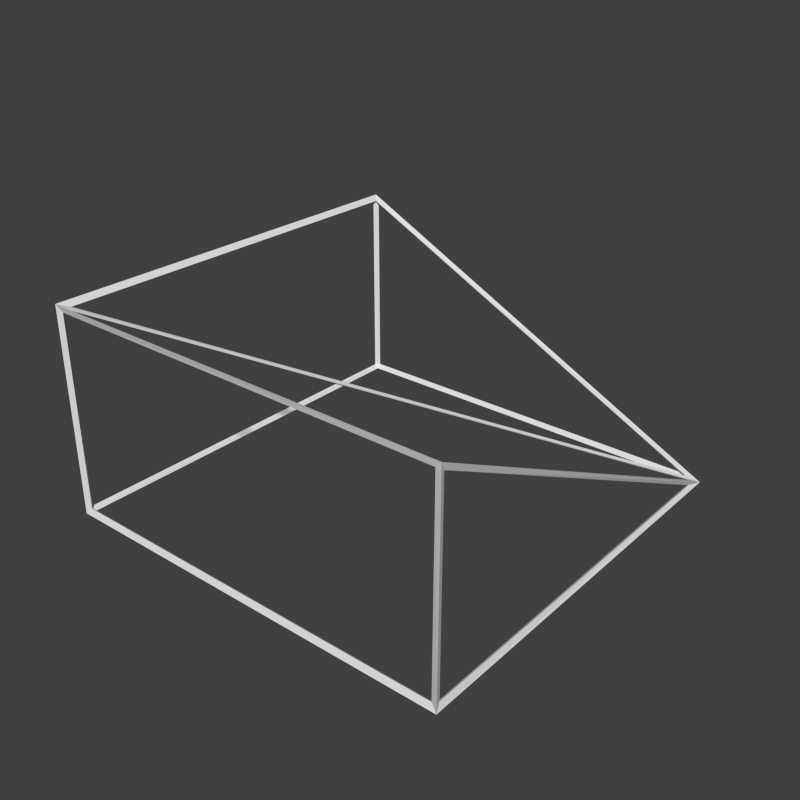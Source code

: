 # Source: halfSlantCornerIn.blend  (saved by Blender 2.74.0; exported with 4.5.12 LTS)
import bpy
from mathutils import Matrix  # noqa: F401  (used for matrix-valued properties, if any)

bpy.ops.wm.read_factory_settings(use_empty=True)
scene = bpy.context.scene
scene.name = 'Scene'

# ---- collections
col_collection_1 = bpy.data.collections.new('Collection 1'); scene.collection.children.link(col_collection_1)

# ---- materials (node trees are filled in below, after node groups)
mat_top = bpy.data.materials.new('top')
mat_top.alpha_threshold = 0.0
mat_top.use_transparent_shadow = False
mat_top.roughness = 0.5
mat_top.specular_intensity = 0.0
mat_top.line_color = (0.0, 0.0, 0.0, 1.0)
mat_side = bpy.data.materials.new('side')
mat_side.alpha_threshold = 0.0
mat_side.use_transparent_shadow = False
mat_side.roughness = 0.5
mat_side.specular_intensity = 0.0
mat_side.line_color = (0.0, 0.0, 0.0, 1.0)
mat_bottom = bpy.data.materials.new('bottom')
mat_bottom.alpha_threshold = 0.0
mat_bottom.use_transparent_shadow = False
mat_bottom.roughness = 0.5
mat_bottom.specular_intensity = 0.0
mat_bottom.line_color = (0.0, 0.0, 0.0, 1.0)
mat_material_001 = bpy.data.materials.new('Material.001')
mat_material_001.alpha_threshold = 0.0
mat_material_001.use_transparent_shadow = False
mat_material_001.roughness = 0.5
mat_material_001.specular_intensity = 0.0
mat_material_001.line_color = (0.0, 0.0, 0.0, 1.0)

# ---- material node trees

# ---- world
world_world = bpy.data.worlds.new('World'); scene.world = world_world
world_world.color = (0.05088, 0.05088, 0.05088)
world_world.use_sun_shadow = False
world_world.sun_shadow_jitter_overblur = 0.0
world_world.cycles.sampling_method = 'MANUAL'
world_world.cycles.sample_map_resolution = 256

# ---- meshes
me_cube_001 = bpy.data.meshes.new('Cube.001')
me_cube_001.from_pydata([(0.5, -0.5, -0.5), (-0.5, -0.5, -0.5), (-0.5, 0.5, -0.5), (0.5, 0.5, -0.5), (0.5, -0.5, -1.49e-08), (-0.5, -0.5, -1.49e-08), (-0.5, 0.5, -1.49e-08)], [], [(0, 4, 5, 1), (1, 5, 6, 2), (2, 6, 3), (1, 2, 3, 0), (3, 4, 0), (3, 6, 5), (4, 3, 5)])
me_cube_001.polygons.foreach_set('material_index', [1, 1, 1, 2, 1, 0, 0])
_uv = me_cube_001.uv_layers.new(name='UVMap')
_uv.uv.foreach_set('vector', [1.0, 0.0, 1.0, 0.5, 4.768e-07, 0.5, 4.768e-07, 0.0, 1.0, 0.0, 1.0, 0.5, -4.768e-07, 0.5, -4.768e-07, 0.0, 1.0, 0.0, 1.0, 0.5, -4.768e-07, 0.0, -5.96e-08, 1.0, 1.0, 1.0, 1.0, 0.0, 0.0, -5.96e-08, 1.0, 0.0, 4.768e-07, 0.5, 4.768e-07, 0.0, 1.0, -4.768e-07, 1.0, 1.0, -5.364e-07, 1.0, 9.239e-07, 1.0, 0.0, 9.239e-07, 1.0, 1.0])
me_cube_001.materials.append(mat_top)
me_cube_001.materials.append(mat_side)
me_cube_001.materials.append(mat_bottom)
me_cube_001.use_remesh_preserve_volume = False
me_cube_001.use_remesh_preserve_attributes = False
me_cube_001.use_mirror_vertex_groups = False
me_cube_001.update()
me_cube_000 = bpy.data.meshes.new('Cube.000')
me_cube_000.from_pydata([(0.4942, -0.4942, -0.4942), (0.5058, -0.5058, -0.5058), (-0.4942, -0.4942, -0.4942), (-0.5058, -0.5058, -0.5058), (-0.4942, 0.4942, -0.4942), (-0.5058, 0.5058, -0.5058), (0.4931, 0.4931, -0.4977), (0.5069, 0.5069, -0.5023), (0.4944, -0.4956, -0.007066), (0.5056, -0.5044, 0.007066), (-0.4947, -0.4947, -0.00665), (-0.5053, -0.5053, 0.00665), (-0.4956, 0.4944, -0.007066), (-0.5044, 0.5056, 0.007066), (0.49, -0.5, -0.49), (0.49, -0.5, -0.01), (-0.49, -0.5, -0.01), (-0.49, -0.5, -0.49), (-0.5, -0.49, -0.49), (-0.5, -0.49, -0.01), (-0.5, 0.49, -0.01), (-0.5, 0.49, -0.49), (-0.49, 0.5, -0.49), (-0.49, 0.5, -0.01618), (0.4576, 0.5, -0.49), (-0.49, -0.49, -0.5), (-0.49, 0.49, -0.5), (0.49, 0.49, -0.5), (0.49, -0.49, -0.5), (0.5, 0.4576, -0.49), (0.5, -0.49, -0.01618), (0.5, -0.49, -0.49), (0.4766, 0.49, -0.4883), (-0.4911, 0.49, -0.004472), (-0.4911, -0.4776, -0.004472), (0.49, -0.4911, -0.004472), (0.49, 0.4766, -0.4883), (-0.4776, -0.4911, -0.004472)], [], [(14, 15, 8, 0), (15, 14, 1, 9), (15, 16, 10, 8), (16, 15, 9, 11), (16, 17, 2, 10), (17, 16, 11, 3), (17, 14, 0, 2), (14, 17, 3, 1), (18, 19, 10, 2), (19, 18, 3, 11), (19, 20, 12, 10), (20, 19, 11, 13), (20, 21, 4, 12), (21, 20, 13, 5), (21, 18, 2, 4), (18, 21, 5, 3), (22, 23, 12, 4), (23, 22, 5, 13), (23, 24, 6, 12), (24, 23, 13, 7), (24, 22, 4, 6), (22, 24, 7, 5), (25, 26, 4, 2), (26, 25, 3, 5), (26, 27, 6, 4), (27, 26, 5, 7), (27, 28, 0, 6), (28, 27, 7, 1), (28, 25, 2, 0), (25, 28, 1, 3), (29, 30, 8, 6), (30, 29, 7, 9), (30, 31, 0, 8), (31, 30, 9, 1), (31, 29, 6, 0), (29, 31, 1, 7), (32, 33, 12, 6), (33, 32, 7, 13), (33, 34, 10, 12), (34, 33, 13, 11), (34, 32, 6, 10), (32, 34, 11, 7), (35, 36, 6, 8), (36, 35, 9, 7), (36, 37, 10, 6), (37, 36, 7, 11), (37, 35, 8, 10), (35, 37, 11, 9)])
_uv = me_cube_000.uv_layers.new(name='UVMap')
_uv.uv.foreach_set('vector', [1.0, 0.0, 1.0, 0.5, 1.0, 0.5, 1.0, 0.0, 1.0, 0.5, 1.0, 0.0, 1.0, 0.0, 1.0, 0.5, 1.0, 0.5, 4.768e-07, 0.5, 4.768e-07, 0.5, 1.0, 0.5, 4.768e-07, 0.5, 1.0, 0.5, 1.0, 0.5, 4.768e-07, 0.5, 4.768e-07, 0.5, 4.768e-07, 0.0, 4.768e-07, 0.0, 4.768e-07, 0.5, 4.768e-07, 0.0, 4.768e-07, 0.5, 4.768e-07, 0.5, 4.768e-07, 0.0, 4.768e-07, 0.0, 1.0, 0.0, 1.0, 0.0, 4.768e-07, 0.0, 1.0, 0.0, 4.768e-07, 0.0, 4.768e-07, 0.0, 1.0, 0.0, -4.768e-07, 0.0, -4.768e-07, 0.5, -4.768e-07, 0.5, -4.768e-07, 0.0, -4.768e-07, 0.5, -4.768e-07, 0.0, -4.768e-07, 0.0, -4.768e-07, 0.5, -4.768e-07, 0.5, 1.0, 0.5, 1.0, 0.5, -4.768e-07, 0.5, 1.0, 0.5, -4.768e-07, 0.5, -4.768e-07, 0.5, 1.0, 0.5, 1.0, 0.5, 1.0, 0.0, 1.0, 0.0, 1.0, 0.5, 1.0, 0.0, 1.0, 0.5, 1.0, 0.5, 1.0, 0.0, 1.0, 0.0, -4.768e-07, 0.0, -4.768e-07, 0.0, 1.0, 0.0, -4.768e-07, 0.0, 1.0, 0.0, 1.0, 0.0, -4.768e-07, 0.0, -4.768e-07, 0.0, -4.768e-07, 0.5, -4.768e-07, 0.5, -4.768e-07, 0.0, -4.768e-07, 0.5, -4.768e-07, 0.0, -4.768e-07, 0.0, -4.768e-07, 0.5, -4.768e-07, 0.5, 1.0, 0.0, 1.0, 0.0, -4.768e-07, 0.5, 1.0, 0.0, -4.768e-07, 0.5, -4.768e-07, 0.5, 1.0, 0.0, 1.0, 0.0, -4.768e-07, 0.0, -4.768e-07, 0.0, 1.0, 0.0, -4.768e-07, 0.0, 1.0, 0.0, 1.0, 0.0, -4.768e-07, 0.0, 4.768e-07, -4.768e-07, -4.768e-07, 1.0, -4.768e-07, 1.0, 4.768e-07, -4.768e-07, -4.768e-07, 1.0, 4.768e-07, -4.768e-07, 4.768e-07, -4.768e-07, -4.768e-07, 1.0, -4.768e-07, 1.0, 1.0, 1.0, 1.0, 1.0, -4.768e-07, 1.0, 1.0, 1.0, -4.768e-07, 1.0, -4.768e-07, 1.0, 1.0, 1.0, 1.0, 1.0, 1.0, 4.768e-07, 1.0, 4.768e-07, 1.0, 1.0, 1.0, 4.768e-07, 1.0, 1.0, 1.0, 1.0, 1.0, 4.768e-07, 1.0, 4.768e-07, 4.768e-07, -4.768e-07, 4.768e-07, -4.768e-07, 1.0, 4.768e-07, 4.768e-07, -4.768e-07, 1.0, 4.768e-07, 1.0, 4.768e-07, 4.768e-07, -4.768e-07, 1.0, 0.0, 4.768e-07, 0.5, 4.768e-07, 0.5, 1.0, 0.0, 4.768e-07, 0.5, 1.0, 0.0, 1.0, 0.0, 4.768e-07, 0.5, 4.768e-07, 0.5, 4.768e-07, 0.0, 4.768e-07, 0.0, 4.768e-07, 0.5, 4.768e-07, 0.0, 4.768e-07, 0.5, 4.768e-07, 0.5, 4.768e-07, 0.0, 4.768e-07, 0.0, 1.0, 0.0, 1.0, 0.0, 4.768e-07, 0.0, 1.0, 0.0, 4.768e-07, 0.0, 4.768e-07, 0.0, 1.0, 0.0, 1.0, 1.0, -4.768e-07, 1.0, -4.768e-07, 1.0, 1.0, 1.0, -4.768e-07, 1.0, 1.0, 1.0, 1.0, 1.0, -4.768e-07, 1.0, -4.768e-07, 1.0, 4.768e-07, -4.768e-07, 4.768e-07, -4.768e-07, -4.768e-07, 1.0, 4.768e-07, -4.768e-07, -4.768e-07, 1.0, -4.768e-07, 1.0, 4.768e-07, -4.768e-07, 4.768e-07, -4.768e-07, 1.0, 1.0, 1.0, 1.0, 4.768e-07, -4.768e-07, 1.0, 1.0, 4.768e-07, -4.768e-07, 4.768e-07, -4.768e-07, 1.0, 1.0, 1.0, 4.768e-07, 1.0, 1.0, 1.0, 1.0, 1.0, 4.768e-07, 1.0, 1.0, 1.0, 4.768e-07, 1.0, 4.768e-07, 1.0, 1.0, 1.0, 1.0, 4.768e-07, -4.768e-07, 4.768e-07, -4.768e-07, 1.0, 1.0, 4.768e-07, -4.768e-07, 1.0, 1.0, 1.0, 1.0, 4.768e-07, -4.768e-07, 4.768e-07, -4.768e-07, 1.0, 4.768e-07, 1.0, 4.768e-07, 4.768e-07, -4.768e-07, 1.0, 4.768e-07, 4.768e-07, -4.768e-07, 4.768e-07, -4.768e-07, 1.0, 4.768e-07])
me_cube_000.materials.append(mat_material_001)
me_cube_000.use_remesh_preserve_volume = False
me_cube_000.use_remesh_preserve_attributes = False
me_cube_000.use_mirror_vertex_groups = False
me_cube_000.update()

# ---- objects
ob_shape = bpy.data.objects.new('Shape', me_cube_001)
ob_wireframe = bpy.data.objects.new('WireFrame', me_cube_000)
ob_camera = bpy.data.objects.new('Camera', None)

# ---- transforms, parenting, visibility, modifiers, constraints
ob_shape.location = (0.0, 0.0, 0.0)
ob_shape.hide_render = True
ob_shape.lineart.crease_threshold = 0.0
ob_wireframe.location = (0.0, 0.0, 0.0)
ob_wireframe.lineart.crease_threshold = 0.0
ob_camera.location = (0.0, 0.0, 0.0)

# ---- collection membership
col_collection_1.objects.link(ob_shape)
col_collection_1.objects.link(ob_wireframe)
col_collection_1.objects.link(ob_camera)

# ---- scene / render settings (as saved in the file)
scene.camera = ob_camera
scene.frame_start = 1; scene.frame_end = 250; scene.frame_set(1)
scene.render.engine = 'BLENDER_EEVEE_NEXT'
scene.render.resolution_x = 128
scene.render.resolution_y = 128
scene.render.dither_intensity = 0.0
scene.render.film_transparent = True
scene.cycles.use_denoising = False
scene.cycles.samples = 10
scene.cycles.sampling_pattern = 'TABULATED_SOBOL'
scene.cycles.light_sampling_threshold = 0.0
scene.cycles.use_adaptive_sampling = False
scene.cycles.use_light_tree = False
scene.cycles.blur_glossy = 0.0
scene.cycles.volume_bounces = 1
scene.cycles.pixel_filter_type = 'GAUSSIAN'
scene.cycles.sample_clamp_indirect = 0.0
scene.view_settings.view_transform = 'Standard'
bpy.context.view_layer.update()

# ---- added for rendering (the .blend has no active camera and no usable light): camera, sun
cam_auto = bpy.data.cameras.new('AutoCamera')
cam_auto.lens = 50.0
cam_auto.sensor_width = 36.0
cam_auto.clip_end = 1000.0
ob_auto_camera = bpy.data.objects.new('AutoCamera', cam_auto)
scene.collection.objects.link(ob_auto_camera)
ob_auto_camera.location = (1.40797, -1.68835, 0.87658)
ob_auto_camera.rotation_euler = (1.09748, -7.21219e-08, 0.694738)
scene.camera = ob_auto_camera
light_auto_sun = bpy.data.lights.new('AutoSun', 'SUN')
light_auto_sun.energy = 3.0
light_auto_sun.angle = 0.0523599
ob_auto_sun = bpy.data.objects.new('AutoSun', light_auto_sun)
scene.collection.objects.link(ob_auto_sun)
ob_auto_sun.rotation_euler = (0.872665, 0.174533, 0.523599)
bpy.context.view_layer.update()
